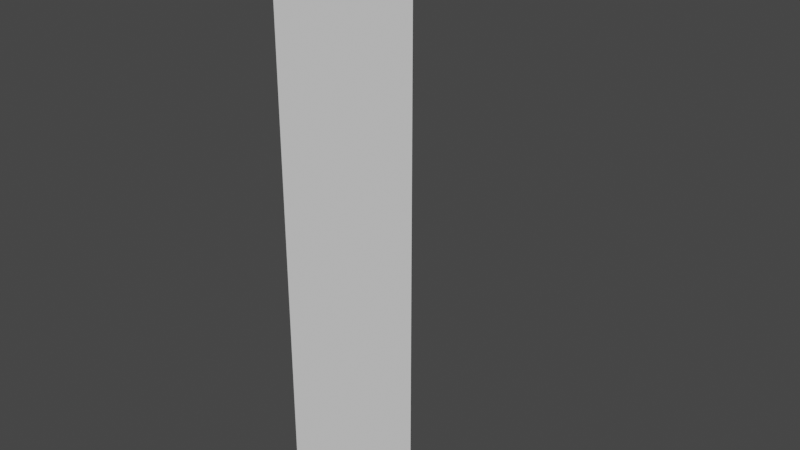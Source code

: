 # Source: 2CornerFill.blend  (saved by Blender 3.4.6; exported with 4.5.12 LTS)
import bpy
from mathutils import Matrix  # noqa: F401  (used for matrix-valued properties, if any)

bpy.ops.wm.read_factory_settings(use_empty=True)
scene = bpy.context.scene
scene.name = 'Scene'

# ---- world
world_world = bpy.data.worlds.new('World'); scene.world = world_world
world_world.use_nodes = True; world_world.node_tree.nodes.clear()
_N = world_world.node_tree.nodes; _L = world_world.node_tree.links
n0 = _N.new('ShaderNodeOutputWorld'); n0.name = 'World Output'; n0.location = (300, 300)
n1 = _N.new('ShaderNodeBackground'); n1.name = 'Background'; n1.location = (10, 300)
n1.inputs[0].default_value = (0.05088, 0.05088, 0.05088, 1.0)
_L.new(n1.outputs[0], n0.inputs[0])
n0.is_active_output = True
world_world.color = (0.05088, 0.05088, 0.05088)
world_world.use_sun_shadow = False
world_world.sun_shadow_jitter_overblur = 0.0

# ---- meshes
me_cube_003 = bpy.data.meshes.new('Cube.003')
me_cube_003.from_pydata([(-0.1806, -0.1806, -1.0), (-0.1806, -0.1806, 1.0), (0.3194, -0.1806, -1.0), (-0.1806, 0.3194, -1.0), (0.3116, -0.1805, -1.0), (0.3037, -0.1803, -1.0), (0.2959, -0.18, -1.0), (0.288, -0.1796, -1.0), (0.2802, -0.179, -1.0), (0.2724, -0.1784, -1.0), (0.2645, -0.1776, -1.0), (0.2567, -0.1766, -1.0), (0.249, -0.1756, -1.0), (0.2412, -0.1744, -1.0), (0.2335, -0.1731, -1.0), (0.2257, -0.1717, -1.0), (0.218, -0.1702, -1.0), (0.2103, -0.1685, -1.0), (0.2027, -0.1668, -1.0), (0.1951, -0.1649, -1.0), (0.1875, -0.1629, -1.0), (0.1799, -0.1607, -1.0), (0.1724, -0.1585, -1.0), (0.1649, -0.1561, -1.0), (0.1575, -0.1536, -1.0), (0.15, -0.151, -1.0), (0.1427, -0.1483, -1.0), (0.1354, -0.1455, -1.0), (0.1281, -0.1425, -1.0), (0.1208, -0.1395, -1.0), (0.1137, -0.1363, -1.0), (0.1065, -0.133, -1.0), (0.09945, -0.1296, -1.0), (0.09242, -0.1261, -1.0), (0.08545, -0.1225, -1.0), (0.07854, -0.1187, -1.0), (0.07169, -0.1149, -1.0), (0.06489, -0.111, -1.0), (0.05817, -0.1069, -1.0), (0.0515, -0.1027, -1.0), (0.0449, -0.09849, -1.0), (0.03837, -0.09412, -1.0), (0.03191, -0.08966, -1.0), (0.02552, -0.08509, -1.0), (0.01921, -0.08043, -1.0), (0.01296, -0.07566, -1.0), (0.006794, -0.0708, -1.0), (0.0007033, -0.06584, -1.0), (-0.005309, -0.06079, -1.0), (-0.01124, -0.05564, -1.0), (-0.01709, -0.0504, -1.0), (-0.02286, -0.04507, -1.0), (-0.02854, -0.03965, -1.0), (-0.03414, -0.03414, -1.0), (-0.03965, -0.02854, -1.0), (-0.04507, -0.02286, -1.0), (-0.0504, -0.01709, -1.0), (-0.05564, -0.01124, -1.0), (-0.06079, -0.005309, -1.0), (-0.06584, 0.0007033, -1.0), (-0.0708, 0.006794, -1.0), (-0.07566, 0.01296, -1.0), (-0.08043, 0.01921, -1.0), (-0.08509, 0.02552, -1.0), (-0.08966, 0.03191, -1.0), (-0.09412, 0.03837, -1.0), (-0.09849, 0.0449, -1.0), (-0.1027, 0.0515, -1.0), (-0.1069, 0.05817, -1.0), (-0.111, 0.06489, -1.0), (-0.1149, 0.07169, -1.0), (-0.1187, 0.07854, -1.0), (-0.1225, 0.08545, -1.0), (-0.1261, 0.09242, -1.0), (-0.1296, 0.09945, -1.0), (-0.133, 0.1065, -1.0), (-0.1363, 0.1137, -1.0), (-0.1395, 0.1208, -1.0), (-0.1425, 0.1281, -1.0), (-0.1455, 0.1354, -1.0), (-0.1483, 0.1427, -1.0), (-0.151, 0.15, -1.0), (-0.1536, 0.1575, -1.0), (-0.1561, 0.1649, -1.0), (-0.1585, 0.1724, -1.0), (-0.1607, 0.1799, -1.0), (-0.1629, 0.1875, -1.0), (-0.1649, 0.1951, -1.0), (-0.1668, 0.2027, -1.0), (-0.1685, 0.2103, -1.0), (-0.1702, 0.218, -1.0), (-0.1717, 0.2257, -1.0), (-0.1731, 0.2335, -1.0), (-0.1744, 0.2412, -1.0), (-0.1756, 0.249, -1.0), (-0.1766, 0.2567, -1.0), (-0.1776, 0.2645, -1.0), (-0.1784, 0.2724, -1.0), (-0.179, 0.2802, -1.0), (-0.1796, 0.288, -1.0), (-0.18, 0.2959, -1.0), (-0.1803, 0.3037, -1.0), (-0.1805, 0.3116, -1.0), (-0.1806, 0.3194, 1.0), (0.3194, -0.1806, 1.0), (-0.1805, 0.3116, 1.0), (-0.1803, 0.3037, 1.0), (-0.18, 0.2959, 1.0), (-0.1796, 0.288, 1.0), (-0.179, 0.2802, 1.0), (-0.1784, 0.2724, 1.0), (-0.1776, 0.2645, 1.0), (-0.1766, 0.2567, 1.0), (-0.1756, 0.249, 1.0), (-0.1744, 0.2412, 1.0), (-0.1731, 0.2335, 1.0), (-0.1717, 0.2257, 1.0), (-0.1702, 0.218, 1.0), (-0.1685, 0.2103, 1.0), (-0.1668, 0.2027, 1.0), (-0.1649, 0.1951, 1.0), (-0.1629, 0.1875, 1.0), (-0.1607, 0.1799, 1.0), (-0.1585, 0.1724, 1.0), (-0.1561, 0.1649, 1.0), (-0.1536, 0.1575, 1.0), (-0.151, 0.15, 1.0), (-0.1483, 0.1427, 1.0), (-0.1455, 0.1354, 1.0), (-0.1425, 0.1281, 1.0), (-0.1395, 0.1208, 1.0), (-0.1363, 0.1137, 1.0), (-0.133, 0.1065, 1.0), (-0.1296, 0.09945, 1.0), (-0.1261, 0.09242, 1.0), (-0.1225, 0.08545, 1.0), (-0.1187, 0.07854, 1.0), (-0.1149, 0.07169, 1.0), (-0.111, 0.06489, 1.0), (-0.1069, 0.05817, 1.0), (-0.1027, 0.0515, 1.0), (-0.09849, 0.0449, 1.0), (-0.09412, 0.03837, 1.0), (-0.08966, 0.03191, 1.0), (-0.08509, 0.02552, 1.0), (-0.08043, 0.01921, 1.0), (-0.07566, 0.01296, 1.0), (-0.0708, 0.006794, 1.0), (-0.06584, 0.0007033, 1.0), (-0.06079, -0.005309, 1.0), (-0.05564, -0.01124, 1.0), (-0.0504, -0.01709, 1.0), (-0.04507, -0.02286, 1.0), (-0.03965, -0.02854, 1.0), (-0.03414, -0.03414, 1.0), (-0.02854, -0.03965, 1.0), (-0.02286, -0.04507, 1.0), (-0.01709, -0.0504, 1.0), (-0.01124, -0.05564, 1.0), (-0.005309, -0.06079, 1.0), (0.0007033, -0.06584, 1.0), (0.006794, -0.0708, 1.0), (0.01296, -0.07566, 1.0), (0.01921, -0.08043, 1.0), (0.02552, -0.08509, 1.0), (0.03191, -0.08966, 1.0), (0.03837, -0.09412, 1.0), (0.0449, -0.09849, 1.0), (0.0515, -0.1027, 1.0), (0.05817, -0.1069, 1.0), (0.06489, -0.111, 1.0), (0.07169, -0.1149, 1.0), (0.07854, -0.1187, 1.0), (0.08545, -0.1225, 1.0), (0.09242, -0.1261, 1.0), (0.09945, -0.1296, 1.0), (0.1065, -0.133, 1.0), (0.1137, -0.1363, 1.0), (0.1208, -0.1395, 1.0), (0.1281, -0.1425, 1.0), (0.1354, -0.1455, 1.0), (0.1427, -0.1483, 1.0), (0.15, -0.151, 1.0), (0.1575, -0.1536, 1.0), (0.1649, -0.1561, 1.0), (0.1724, -0.1585, 1.0), (0.1799, -0.1607, 1.0), (0.1875, -0.1629, 1.0), (0.1951, -0.1649, 1.0), (0.2027, -0.1668, 1.0), (0.2103, -0.1685, 1.0), (0.218, -0.1702, 1.0), (0.2257, -0.1717, 1.0), (0.2335, -0.1731, 1.0), (0.2412, -0.1744, 1.0), (0.249, -0.1756, 1.0), (0.2567, -0.1766, 1.0), (0.2645, -0.1776, 1.0), (0.2724, -0.1784, 1.0), (0.2802, -0.179, 1.0), (0.288, -0.1796, 1.0), (0.2959, -0.18, 1.0), (0.3037, -0.1803, 1.0), (0.3116, -0.1805, 1.0)], [], [(3, 0, 1, 103), (104, 1, 0, 2), (2, 0, 3, 102, 101, 100, 99, 98, 97, 96, 95, 94, 93, 92, 91, 90, 89, 88, 87, 86, 85, 84, 83, 82, 81, 80, 79, 78, 77, 76, 75, 74, 73, 72, 71, 70, 69, 68, 67, 66, 65, 64, 63, 62, 61, 60, 59, 58, 57, 56, 55, 54, 53, 52, 51, 50, 49, 48, 47, 46, 45, 44, 43, 42, 41, 40, 39, 38, 37, 36, 35, 34, 33, 32, 31, 30, 29, 28, 27, 26, 25, 24, 23, 22, 21, 20, 19, 18, 17, 16, 15, 14, 13, 12, 11, 10, 9, 8, 7, 6, 5, 4), (103, 1, 104, 203, 202, 201, 200, 199, 198, 197, 196, 195, 194, 193, 192, 191, 190, 189, 188, 187, 186, 185, 184, 183, 182, 181, 180, 179, 178, 177, 176, 175, 174, 173, 172, 171, 170, 169, 168, 167, 166, 165, 164, 163, 162, 161, 160, 159, 158, 157, 156, 155, 154, 153, 152, 151, 150, 149, 148, 147, 146, 145, 144, 143, 142, 141, 140, 139, 138, 137, 136, 135, 134, 133, 132, 131, 130, 129, 128, 127, 126, 125, 124, 123, 122, 121, 120, 119, 118, 117, 116, 115, 114, 113, 112, 111, 110, 109, 108, 107, 106, 105), (203, 104, 2, 4), (202, 203, 4, 5), (201, 202, 5, 6), (200, 201, 6, 7), (199, 200, 7, 8), (198, 199, 8, 9), (197, 198, 9, 10), (196, 197, 10, 11), (195, 196, 11, 12), (194, 195, 12, 13), (193, 194, 13, 14), (192, 193, 14, 15), (191, 192, 15, 16), (190, 191, 16, 17), (189, 190, 17, 18), (188, 189, 18, 19), (187, 188, 19, 20), (186, 187, 20, 21), (185, 186, 21, 22), (184, 185, 22, 23), (183, 184, 23, 24), (182, 183, 24, 25), (181, 182, 25, 26), (180, 181, 26, 27), (179, 180, 27, 28), (178, 179, 28, 29), (177, 178, 29, 30), (176, 177, 30, 31), (175, 176, 31, 32), (174, 175, 32, 33), (173, 174, 33, 34), (172, 173, 34, 35), (171, 172, 35, 36), (170, 171, 36, 37), (169, 170, 37, 38), (168, 169, 38, 39), (167, 168, 39, 40), (166, 167, 40, 41), (165, 166, 41, 42), (164, 165, 42, 43), (163, 164, 43, 44), (162, 163, 44, 45), (161, 162, 45, 46), (160, 161, 46, 47), (159, 160, 47, 48), (158, 159, 48, 49), (157, 158, 49, 50), (156, 157, 50, 51), (155, 156, 51, 52), (154, 155, 52, 53), (154, 53, 54, 153), (153, 54, 55, 152), (152, 55, 56, 151), (151, 56, 57, 150), (150, 57, 58, 149), (149, 58, 59, 148), (148, 59, 60, 147), (147, 60, 61, 146), (146, 61, 62, 145), (145, 62, 63, 144), (144, 63, 64, 143), (143, 64, 65, 142), (142, 65, 66, 141), (141, 66, 67, 140), (140, 67, 68, 139), (139, 68, 69, 138), (138, 69, 70, 137), (137, 70, 71, 136), (136, 71, 72, 135), (135, 72, 73, 134), (134, 73, 74, 133), (133, 74, 75, 132), (132, 75, 76, 131), (131, 76, 77, 130), (130, 77, 78, 129), (129, 78, 79, 128), (128, 79, 80, 127), (127, 80, 81, 126), (126, 81, 82, 125), (125, 82, 83, 124), (124, 83, 84, 123), (123, 84, 85, 122), (122, 85, 86, 121), (121, 86, 87, 120), (120, 87, 88, 119), (119, 88, 89, 118), (118, 89, 90, 117), (117, 90, 91, 116), (116, 91, 92, 115), (115, 92, 93, 114), (114, 93, 94, 113), (113, 94, 95, 112), (112, 95, 96, 111), (111, 96, 97, 110), (110, 97, 98, 109), (109, 98, 99, 108), (108, 99, 100, 107), (107, 100, 101, 106), (106, 101, 102, 105), (105, 102, 3, 103), (78, 127, 79), (183, 22, 184), (85, 120, 86), (169, 168, 37), (33, 32, 173), (109, 96, 110), (123, 122, 83), (111, 94, 112), (151, 150, 55), (71, 70, 135), (54, 53, 152), (88, 87, 118), (163, 42, 164), (152, 53, 153), (59, 58, 147), (45, 160, 46), (116, 115, 90), (42, 41, 164), (24, 181, 25), (165, 40, 166), (56, 149, 57), (62, 61, 144), (180, 179, 26), (37, 168, 38), (175, 30, 176), (196, 9, 197), (27, 26, 179), (130, 129, 76), (27, 178, 28), (60, 145, 61), (87, 86, 119), (106, 99, 107), (69, 136, 70), (160, 159, 46), (116, 89, 117), (15, 14, 191), (9, 8, 197), (105, 100, 106), (143, 62, 144), (22, 183, 23), (201, 200, 5), (66, 139, 67), (40, 39, 166), (25, 180, 26), (21, 20, 185), (137, 68, 138), (120, 85, 121), (49, 48, 157), (127, 126, 79), (68, 67, 138), (125, 80, 126), (128, 127, 78), (105, 103, 101), (161, 160, 45), (16, 189, 17), (118, 87, 119), (193, 12, 194), (187, 18, 188), (13, 192, 14), (94, 111, 95), (189, 188, 17), (19, 186, 20), (30, 175, 31), (96, 109, 97), (171, 170, 35), (97, 108, 98), (140, 65, 141), (120, 119, 86), (60, 59, 146), (4, 2, 202), (136, 69, 137), (100, 105, 101), (47, 158, 48), (103, 102, 101), (36, 169, 37), (103, 3, 102), (184, 21, 185), (121, 84, 122), (113, 112, 93), (84, 83, 122), (195, 10, 196), (13, 12, 193), (189, 16, 190), (35, 170, 36), (136, 135, 70), (28, 177, 29), (74, 131, 75), (128, 77, 129), (81, 80, 125), (158, 47, 159), (54, 151, 55), (4, 201, 5), (177, 176, 29), (190, 15, 191), (148, 147, 58), (143, 142, 63), (178, 27, 179), (75, 130, 76), (69, 68, 137), (117, 88, 118), (113, 92, 114), (62, 143, 63), (168, 167, 38), (96, 95, 110), (44, 161, 45), (47, 46, 159), (145, 60, 146), (81, 124, 82), (12, 11, 194), (73, 72, 133), (192, 13, 193), (43, 42, 163), (90, 115, 91), (171, 34, 172), (77, 128, 78), (6, 199, 7), (181, 180, 25), (162, 161, 44), (18, 187, 19), (195, 194, 11), (149, 148, 57), (156, 155, 50), (166, 39, 167), (199, 198, 7), (175, 174, 31), (34, 33, 172), (199, 6, 200), (92, 113, 93), (92, 91, 114), (65, 64, 141), (134, 71, 135), (71, 134, 72), (80, 79, 126), (55, 150, 56), (165, 164, 41), (182, 181, 24), (154, 51, 155), (100, 99, 106), (115, 114, 91), (39, 38, 167), (49, 156, 50), (77, 76, 129), (146, 59, 147), (162, 43, 163), (132, 73, 133), (124, 81, 125), (22, 21, 184), (139, 66, 140), (89, 88, 117), (64, 63, 142), (134, 133, 72), (89, 116, 90), (154, 153, 52), (43, 162, 44), (172, 33, 173), (150, 149, 56), (10, 195, 11), (174, 173, 32), (183, 182, 23), (151, 54, 152), (40, 165, 41), (139, 138, 67), (170, 169, 36), (108, 107, 98), (53, 52, 153), (57, 148, 58), (186, 185, 20), (94, 93, 112), (99, 98, 107), (7, 198, 8), (18, 17, 188), (34, 171, 35), (82, 123, 83), (51, 154, 52), (178, 177, 28), (132, 131, 74), (51, 50, 155), (131, 130, 75), (141, 64, 142), (187, 186, 19), (145, 144, 61), (156, 49, 157), (192, 191, 14), (109, 108, 97), (31, 174, 32), (73, 132, 74), (6, 5, 200), (111, 110, 95), (23, 182, 24), (66, 65, 140), (85, 84, 121), (30, 29, 176), (10, 9, 196), (16, 15, 190), (124, 123, 82), (158, 157, 48), (201, 4, 202), (202, 2, 203), (203, 2, 104), (198, 197, 8)])
me_cube_003.polygons.foreach_set('material_index', [0, 0, 0, 0, 568, 568, 568, 568, 568, 568, 568, 568, 568, 568, 568, 568, 568, 568, 568, 568, 568, 568, 568, 568, 568, 568, 568, 568, 568, 568, 568, 568, 568, 568, 568, 568, 568, 568, 568, 568, 568, 568, 568, 568, 568, 568, 568, 568, 568, 568, 568, 568, 568, 568, 568, 568, 568, 568, 568, 568, 568, 568, 568, 568, 568, 568, 568, 568, 568, 568, 568, 568, 568, 568, 568, 568, 568, 568, 568, 568, 568, 568, 568, 568, 568, 568, 568, 568, 568, 568, 568, 568, 568, 568, 568, 568, 568, 568, 568, 568, 568, 568, 568, 568, 0, 0, 0, 0, 0, 0, 0, 0, 0, 0, 0, 0, 0, 0, 0, 0, 0, 0, 0, 0, 0, 0, 0, 0, 0, 0, 0, 0, 0, 0, 0, 0, 0, 0, 0, 0, 0, 0, 0, 0, 0, 0, 0, 0, 0, 0, 0, 0, 0, 0, 0, 0, 0, 0, 0, 0, 0, 0, 0, 0, 0, 0, 0, 0, 0, 0, 0, 0, 0, 0, 0, 0, 0, 0, 0, 0, 0, 0, 0, 0, 0, 0, 0, 0, 0, 0, 0, 0, 0, 0, 0, 0, 0, 0, 0, 0, 0, 0, 0, 0, 0, 0, 0, 0, 0, 0, 0, 0, 0, 0, 0, 0, 0, 0, 0, 0, 0, 0, 0, 0, 0, 0, 0, 0, 0, 0, 0, 0, 0, 0, 0, 0, 0, 0, 0, 0, 0, 0, 0, 0, 0, 0, 0, 0, 0, 0, 0, 0, 0, 0, 0, 0, 0, 0, 0, 0, 0, 0, 0, 0, 0, 0, 0, 0, 0, 0, 0, 0, 0, 0, 0, 0, 0, 0, 0, 0, 0, 0, 0, 0, 0, 0, 0, 0, 0, 0, 0, 0, 0, 0, 0, 0, 0, 0, 0, 0, 0, 0, 0, 0])
_uv = me_cube_003.uv_layers.new(name='UVMap')
_uv.uv.foreach_set('vector', [0.375, 0.0625, 0.375, 0.0, 0.625, 0.0, 0.625, 0.0625, 0.625, 0.9375, 0.625, 1.0, 0.375, 1.0, 0.375, 0.9375, 0.1875, 0.75, 0.125, 0.75, 0.125, 0.6875, 0.125, 0.6885, 0.125, 0.6895, 0.1251, 0.6904, 0.1251, 0.6914, 0.1252, 0.6924, 0.1253, 0.6934, 0.1254, 0.6944, 0.1255, 0.6953, 0.1256, 0.6963, 0.1258, 0.6973, 0.1259, 0.6982, 0.1261, 0.6992, 0.1263, 0.7002, 0.1265, 0.7011, 0.1267, 0.7021, 0.127, 0.703, 0.1272, 0.704, 0.1275, 0.7049, 0.1278, 0.7059, 0.1281, 0.7068, 0.1284, 0.7077, 0.1287, 0.7087, 0.129, 0.7096, 0.1294, 0.7105, 0.1298, 0.7114, 0.1301, 0.7123, 0.1305, 0.7132, 0.1309, 0.7141, 0.1314, 0.715, 0.1318, 0.7159, 0.1323, 0.7167, 0.1327, 0.7176, 0.1332, 0.7185, 0.1337, 0.7193, 0.1342, 0.7202, 0.1347, 0.721, 0.1353, 0.7218, 0.1358, 0.7226, 0.1364, 0.7234, 0.1369, 0.7242, 0.1375, 0.725, 0.1381, 0.7258, 0.1387, 0.7266, 0.1393, 0.7273, 0.14, 0.7281, 0.1406, 0.7288, 0.1413, 0.7296, 0.1419, 0.7303, 0.1426, 0.731, 0.1433, 0.7317, 0.144, 0.7324, 0.1447, 0.7331, 0.1454, 0.7337, 0.1462, 0.7344, 0.1469, 0.735, 0.1477, 0.7357, 0.1484, 0.7363, 0.1492, 0.7369, 0.15, 0.7375, 0.1508, 0.7381, 0.1516, 0.7386, 0.1524, 0.7392, 0.1532, 0.7397, 0.154, 0.7403, 0.1548, 0.7408, 0.1557, 0.7413, 0.1565, 0.7418, 0.1574, 0.7423, 0.1583, 0.7427, 0.1591, 0.7432, 0.16, 0.7436, 0.1609, 0.7441, 0.1618, 0.7445, 0.1627, 0.7449, 0.1636, 0.7452, 0.1645, 0.7456, 0.1654, 0.746, 0.1663, 0.7463, 0.1673, 0.7466, 0.1682, 0.7469, 0.1691, 0.7472, 0.1701, 0.7475, 0.171, 0.7478, 0.172, 0.748, 0.1729, 0.7483, 0.1739, 0.7485, 0.1748, 0.7487, 0.1758, 0.7489, 0.1768, 0.7491, 0.1777, 0.7492, 0.1787, 0.7494, 0.1797, 0.7495, 0.1806, 0.7496, 0.1816, 0.7497, 0.1826, 0.7498, 0.1836, 0.7499, 0.1846, 0.7499, 0.1855, 0.75, 0.1865, 0.75, 0.875, 0.6875, 0.875, 0.75, 0.8125, 0.75, 0.8135, 0.75, 0.8145, 0.75, 0.8154, 0.7499, 0.8164, 0.7499, 0.8174, 0.7498, 0.8184, 0.7497, 0.8194, 0.7496, 0.8203, 0.7495, 0.8213, 0.7494, 0.8223, 0.7492, 0.8232, 0.7491, 0.8242, 0.7489, 0.8252, 0.7487, 0.8261, 0.7485, 0.8271, 0.7483, 0.828, 0.748, 0.829, 0.7478, 0.8299, 0.7475, 0.8309, 0.7472, 0.8318, 0.7469, 0.8327, 0.7466, 0.8337, 0.7463, 0.8346, 0.746, 0.8355, 0.7456, 0.8364, 0.7452, 0.8373, 0.7449, 0.8382, 0.7445, 0.8391, 0.7441, 0.84, 0.7436, 0.8409, 0.7432, 0.8417, 0.7427, 0.8426, 0.7423, 0.8435, 0.7418, 0.8443, 0.7413, 0.8452, 0.7408, 0.846, 0.7403, 0.8468, 0.7397, 0.8476, 0.7392, 0.8484, 0.7386, 0.8492, 0.7381, 0.85, 0.7375, 0.8508, 0.7369, 0.8516, 0.7363, 0.8523, 0.7357, 0.8531, 0.735, 0.8538, 0.7344, 0.8546, 0.7337, 0.8553, 0.7331, 0.856, 0.7324, 0.8567, 0.7317, 0.8574, 0.731, 0.8581, 0.7303, 0.8587, 0.7296, 0.8594, 0.7288, 0.86, 0.7281, 0.8607, 0.7273, 0.8613, 0.7266, 0.8619, 0.7258, 0.8625, 0.725, 0.8631, 0.7242, 0.8636, 0.7234, 0.8642, 0.7226, 0.8647, 0.7218, 0.8653, 0.721, 0.8658, 0.7202, 0.8663, 0.7193, 0.8668, 0.7185, 0.8673, 0.7176, 0.8677, 0.7167, 0.8682, 0.7159, 0.8686, 0.715, 0.8691, 0.7141, 0.8695, 0.7132, 0.8699, 0.7123, 0.8702, 0.7114, 0.8706, 0.7105, 0.871, 0.7096, 0.8713, 0.7087, 0.8716, 0.7077, 0.8719, 0.7068, 0.8722, 0.7059, 0.8725, 0.7049, 0.8728, 0.704, 0.873, 0.703, 0.8733, 0.7021, 0.8735, 0.7011, 0.8737, 0.7002, 0.8739, 0.6992, 0.8741, 0.6982, 0.8742, 0.6973, 0.8744, 0.6963, 0.8745, 0.6953, 0.8746, 0.6944, 0.8747, 0.6934, 0.8748, 0.6924, 0.8749, 0.6914, 0.8749, 0.6904, 0.875, 0.6895, 0.875, 0.6885, 0.625, 0.9385, 0.625, 0.9375, 0.375, 0.9375, 0.375, 0.9385, 0.625, 0.9395, 0.625, 0.9385, 0.375, 0.9385, 0.375, 0.9395, 0.625, 0.9404, 0.625, 0.9395, 0.375, 0.9395, 0.375, 0.9404, 0.625, 0.9414, 0.625, 0.9404, 0.375, 0.9404, 0.375, 0.9414, 0.625, 0.9424, 0.625, 0.9414, 0.375, 0.9414, 0.375, 0.9424, 0.625, 0.9434, 0.625, 0.9424, 0.375, 0.9424, 0.375, 0.9434, 0.625, 0.9444, 0.625, 0.9434, 0.375, 0.9434, 0.375, 0.9444, 0.625, 0.9453, 0.625, 0.9444, 0.375, 0.9444, 0.375, 0.9453, 0.625, 0.9463, 0.625, 0.9453, 0.375, 0.9453, 0.375, 0.9463, 0.625, 0.9473, 0.625, 0.9463, 0.375, 0.9463, 0.375, 0.9473, 0.625, 0.9482, 0.625, 0.9473, 0.375, 0.9473, 0.375, 0.9482, 0.625, 0.9492, 0.625, 0.9482, 0.375, 0.9482, 0.375, 0.9492, 0.625, 0.9502, 0.625, 0.9492, 0.375, 0.9492, 0.375, 0.9502, 0.625, 0.9511, 0.625, 0.9502, 0.375, 0.9502, 0.375, 0.9511, 0.625, 0.9521, 0.625, 0.9511, 0.375, 0.9511, 0.375, 0.9521, 0.625, 0.953, 0.625, 0.9521, 0.375, 0.9521, 0.375, 0.953, 0.625, 0.954, 0.625, 0.953, 0.375, 0.953, 0.375, 0.954, 0.625, 0.9549, 0.625, 0.954, 0.375, 0.954, 0.375, 0.9549, 0.625, 0.9559, 0.625, 0.9549, 0.375, 0.9549, 0.375, 0.9559, 0.625, 0.9568, 0.625, 0.9559, 0.375, 0.9559, 0.375, 0.9568, 0.625, 0.9577, 0.625, 0.9568, 0.375, 0.9568, 0.375, 0.9577, 0.625, 0.9587, 0.625, 0.9577, 0.375, 0.9577, 0.375, 0.9587, 0.625, 0.9596, 0.625, 0.9587, 0.375, 0.9587, 0.375, 0.9596, 0.625, 0.9605, 0.625, 0.9596, 0.375, 0.9596, 0.375, 0.9605, 0.625, 0.9614, 0.625, 0.9605, 0.375, 0.9605, 0.375, 0.9614, 0.625, 0.9623, 0.625, 0.9614, 0.375, 0.9614, 0.375, 0.9623, 0.625, 0.9632, 0.625, 0.9623, 0.375, 0.9623, 0.375, 0.9632, 0.625, 0.9641, 0.625, 0.9632, 0.375, 0.9632, 0.375, 0.9641, 0.625, 0.965, 0.625, 0.9641, 0.375, 0.9641, 0.375, 0.965, 0.625, 0.9659, 0.625, 0.965, 0.375, 0.965, 0.375, 0.9659, 0.625, 0.9667, 0.625, 0.9659, 0.375, 0.9659, 0.375, 0.9667, 0.625, 0.9676, 0.625, 0.9667, 0.375, 0.9667, 0.375, 0.9676, 0.625, 0.9685, 0.625, 0.9676, 0.375, 0.9676, 0.375, 0.9685, 0.625, 0.9693, 0.625, 0.9685, 0.375, 0.9685, 0.375, 0.9693, 0.625, 0.9702, 0.625, 0.9693, 0.375, 0.9693, 0.375, 0.9702, 0.625, 0.971, 0.625, 0.9702, 0.375, 0.9702, 0.375, 0.971, 0.625, 0.9718, 0.625, 0.971, 0.375, 0.971, 0.375, 0.9718, 0.625, 0.9726, 0.625, 0.9718, 0.375, 0.9718, 0.375, 0.9726, 0.625, 0.9734, 0.625, 0.9726, 0.375, 0.9726, 0.375, 0.9734, 0.625, 0.9742, 0.625, 0.9734, 0.375, 0.9734, 0.375, 0.9742, 0.625, 0.975, 0.625, 0.9742, 0.375, 0.9742, 0.375, 0.975, 0.625, 0.9758, 0.625, 0.975, 0.375, 0.975, 0.375, 0.9758, 0.625, 0.9766, 0.625, 0.9758, 0.375, 0.9758, 0.375, 0.9766, 0.625, 0.9773, 0.625, 0.9766, 0.375, 0.9766, 0.375, 0.9773, 0.625, 0.9781, 0.625, 0.9773, 0.375, 0.9773, 0.375, 0.9781, 0.625, 0.9788, 0.625, 0.9781, 0.375, 0.9781, 0.375, 0.9788, 0.625, 0.9796, 0.625, 0.9788, 0.375, 0.9788, 0.375, 0.9796, 0.625, 0.9803, 0.625, 0.9796, 0.375, 0.9796, 0.375, 0.9803, 0.625, 0.981, 0.625, 0.9803, 0.375, 0.9803, 0.375, 0.981, 0.625, 1.0, 0.625, 0.981, 0.375, 0.981, 0.375, 1.0, 0.625, 0.0, 0.375, 0.0, 0.375, 0.01901, 0.625, 0.01901, 0.625, 0.01901, 0.375, 0.01901, 0.375, 0.01972, 0.625, 0.01972, 0.625, 0.01972, 0.375, 0.01972, 0.375, 0.02044, 0.625, 0.02044, 0.625, 0.02044, 0.375, 0.02044, 0.375, 0.02117, 0.625, 0.02117, 0.625, 0.02117, 0.375, 0.02117, 0.375, 0.02191, 0.625, 0.02191, 0.625, 0.02191, 0.375, 0.02191, 0.375, 0.02266, 0.625, 0.02266, 0.625, 0.02266, 0.375, 0.02266, 0.375, 0.02342, 0.625, 0.02342, 0.625, 0.02342, 0.375, 0.02342, 0.375, 0.02419, 0.625, 0.02419, 0.625, 0.02419, 0.375, 0.02419, 0.375, 0.02497, 0.625, 0.02497, 0.625, 0.02497, 0.375, 0.02497, 0.375, 0.02576, 0.625, 0.02576, 0.625, 0.02576, 0.375, 0.02576, 0.375, 0.02656, 0.625, 0.02656, 0.625, 0.02656, 0.375, 0.02656, 0.375, 0.02737, 0.625, 0.02737, 0.625, 0.02737, 0.375, 0.02737, 0.375, 0.02819, 0.625, 0.02819, 0.625, 0.02819, 0.375, 0.02819, 0.375, 0.02901, 0.625, 0.02901, 0.625, 0.02901, 0.375, 0.02901, 0.375, 0.02984, 0.625, 0.02984, 0.625, 0.02984, 0.375, 0.02984, 0.375, 0.03068, 0.625, 0.03068, 0.625, 0.03068, 0.375, 0.03068, 0.375, 0.03153, 0.625, 0.03153, 0.625, 0.03153, 0.375, 0.03153, 0.375, 0.03239, 0.625, 0.03239, 0.625, 0.03239, 0.375, 0.03239, 0.375, 0.03325, 0.625, 0.03325, 0.625, 0.03325, 0.375, 0.03325, 0.375, 0.03413, 0.625, 0.03413, 0.625, 0.03413, 0.375, 0.03413, 0.375, 0.035, 0.625, 0.035, 0.625, 0.035, 0.375, 0.035, 0.375, 0.03589, 0.625, 0.03589, 0.625, 0.03589, 0.375, 0.03589, 0.375, 0.03678, 0.625, 0.03678, 0.625, 0.03678, 0.375, 0.03678, 0.375, 0.03768, 0.625, 0.03768, 0.625, 0.03768, 0.375, 0.03768, 0.375, 0.03858, 0.625, 0.03858, 0.625, 0.03858, 0.375, 0.03858, 0.375, 0.03949, 0.625, 0.03949, 0.625, 0.03949, 0.375, 0.03949, 0.375, 0.04041, 0.625, 0.04041, 0.625, 0.04041, 0.375, 0.04041, 0.375, 0.04133, 0.625, 0.04133, 0.625, 0.04133, 0.375, 0.04133, 0.375, 0.04226, 0.625, 0.04226, 0.625, 0.04226, 0.375, 0.04226, 0.375, 0.04319, 0.625, 0.04319, 0.625, 0.04319, 0.375, 0.04319, 0.375, 0.04412, 0.625, 0.04412, 0.625, 0.04412, 0.375, 0.04412, 0.375, 0.04506, 0.625, 0.04506, 0.625, 0.04506, 0.375, 0.04506, 0.375, 0.04601, 0.625, 0.04601, 0.625, 0.04601, 0.375, 0.04601, 0.375, 0.04696, 0.625, 0.04696, 0.625, 0.04696, 0.375, 0.04696, 0.375, 0.04791, 0.625, 0.04791, 0.625, 0.04791, 0.375, 0.04791, 0.375, 0.04887, 0.625, 0.04887, 0.625, 0.04887, 0.375, 0.04887, 0.375, 0.04983, 0.625, 0.04983, 0.625, 0.04983, 0.375, 0.04983, 0.375, 0.05079, 0.625, 0.05079, 0.625, 0.05079, 0.375, 0.05079, 0.375, 0.05175, 0.625, 0.05175, 0.625, 0.05175, 0.375, 0.05175, 0.375, 0.05272, 0.625, 0.05272, 0.625, 0.05272, 0.375, 0.05272, 0.375, 0.05369, 0.625, 0.05369, 0.625, 0.05369, 0.375, 0.05369, 0.375, 0.05467, 0.625, 0.05467, 0.625, 0.05467, 0.375, 0.05467, 0.375, 0.05564, 0.625, 0.05564, 0.625, 0.05564, 0.375, 0.05564, 0.375, 0.05662, 0.625, 0.05662, 0.625, 0.05662, 0.375, 0.05662, 0.375, 0.0576, 0.625, 0.0576, 0.625, 0.0576, 0.375, 0.0576, 0.375, 0.05858, 0.625, 0.05858, 0.625, 0.05858, 0.375, 0.05858, 0.375, 0.05956, 0.625, 0.05956, 0.625, 0.05956, 0.375, 0.05956, 0.375, 0.06054, 0.625, 0.06054, 0.625, 0.06054, 0.375, 0.06054, 0.375, 0.06152, 0.625, 0.06152, 0.625, 0.06152, 0.375, 0.06152, 0.375, 0.0625, 0.625, 0.0625, 0.0, 0.0, 0.0, 0.0, 0.0, 0.0, 0.0, 0.0, 0.0, 0.0, 0.0, 0.0, 0.0, 0.0, 0.0, 0.0, 0.0, 0.0, 0.0, 0.0, 0.0, 0.0, 0.0, 0.0, 0.0, 0.0, 0.0, 0.0, 0.0, 0.0, 0.0, 0.0, 0.0, 0.0, 0.0, 0.0, 0.0, 0.0, 0.0, 0.0, 0.0, 0.0, 0.0, 0.0, 0.0, 0.0, 0.0, 0.0, 0.0, 0.0, 0.0, 0.0, 0.0, 0.0, 0.0, 0.0, 0.0, 0.0, 0.0, 0.0, 0.0, 0.0, 0.0, 0.0, 0.0, 0.0, 0.0, 0.0, 0.0, 0.0, 0.0, 0.0, 0.0, 0.0, 0.0, 0.0, 0.0, 0.0, 0.0, 0.0, 0.0, 0.0, 0.0, 0.0, 0.0, 0.0, 0.0, 0.0, 0.0, 0.0, 0.0, 0.0, 0.0, 0.0, 0.0, 0.0, 0.0, 0.0, 0.0, 0.0, 0.0, 0.0, 0.0, 0.0, 0.0, 0.0, 0.0, 0.0, 0.0, 0.0, 0.0, 0.0, 0.0, 0.0, 0.0, 0.0, 0.0, 0.0, 0.0, 0.0, 0.0, 0.0, 0.0, 0.0, 0.0, 0.0, 0.0, 0.0, 0.0, 0.0, 0.0, 0.0, 0.0, 0.0, 0.0, 0.0, 0.0, 0.0, 0.0, 0.0, 0.0, 0.0, 0.0, 0.0, 0.0, 0.0, 0.0, 0.0, 0.0, 0.0, 0.0, 0.0, 0.0, 0.0, 0.0, 0.0, 0.0, 0.0, 0.0, 0.0, 0.0, 0.0, 0.0, 0.0, 0.0, 0.0, 0.0, 0.0, 0.0, 0.0, 0.0, 0.0, 0.0, 0.0, 0.0, 0.0, 0.0, 0.0, 0.0, 0.0, 0.0, 0.0, 0.0, 0.0, 0.0, 0.0, 0.0, 0.0, 0.0, 0.0, 0.0, 0.0, 0.0, 0.0, 0.0, 0.0, 0.0, 0.0, 0.0, 0.0, 0.0, 0.0, 0.0, 0.0, 0.0, 0.0, 0.0, 0.0, 0.0, 0.0, 0.0, 0.0, 0.0, 0.0, 0.0, 0.0, 0.0, 0.0, 0.0, 0.0, 0.0, 0.0, 0.0, 0.0, 0.0, 0.0, 0.0, 0.0, 0.0, 0.0, 0.0, 0.0, 0.0, 0.0, 0.0, 0.0, 0.0, 0.0, 0.0, 0.0, 0.0, 0.0, 0.0, 0.0, 0.0, 0.0, 0.0, 0.0, 0.0, 0.0, 0.0, 0.0, 0.0, 0.0, 0.0, 0.0, 0.0, 0.0, 0.0, 0.0, 0.0, 0.0, 0.0, 0.0, 0.0, 0.0, 0.0, 0.0, 0.0, 0.0, 0.0, 0.0, 0.0, 0.0, 0.0, 0.0, 0.0, 0.0, 0.0, 0.0, 0.0, 0.0, 0.0, 0.0, 0.0, 0.0, 0.0, 0.0, 0.0, 0.0, 0.0, 0.0, 0.0, 0.0, 0.0, 0.0, 0.0, 0.0, 0.0, 0.0, 0.0, 0.0, 0.0, 0.0, 0.0, 0.0, 0.0, 0.0, 0.0, 0.0, 0.0, 0.0, 0.0, 0.0, 0.0, 0.0, 0.0, 0.0, 0.0, 0.0, 0.0, 0.0, 0.0, 0.0, 0.0, 0.0, 0.0, 0.0, 0.0, 0.0, 0.0, 0.0, 0.0, 0.0, 0.0, 0.0, 0.0, 0.0, 0.0, 0.0, 0.0, 0.0, 0.0, 0.0, 0.0, 0.0, 0.0, 0.0, 0.0, 0.0, 0.0, 0.0, 0.0, 0.0, 0.0, 0.0, 0.0, 0.0, 0.0, 0.0, 0.0, 0.0, 0.0, 0.0, 0.0, 0.0, 0.0, 0.0, 0.0, 0.0, 0.0, 0.0, 0.0, 0.0, 0.0, 0.0, 0.0, 0.0, 0.0, 0.0, 0.0, 0.0, 0.0, 0.0, 0.0, 0.0, 0.0, 0.0, 0.0, 0.0, 0.0, 0.0, 0.0, 0.0, 0.0, 0.0, 0.0, 0.0, 0.0, 0.0, 0.0, 0.0, 0.0, 0.0, 0.0, 0.0, 0.0, 0.0, 0.0, 0.0, 0.0, 0.0, 0.0, 0.0, 0.0, 0.0, 0.0, 0.0, 0.0, 0.0, 0.0, 0.0, 0.0, 0.0, 0.0, 0.0, 0.0, 0.0, 0.0, 0.0, 0.0, 0.0, 0.0, 0.0, 0.0, 0.0, 0.0, 0.0, 0.0, 0.0, 0.0, 0.0, 0.0, 0.0, 0.0, 0.0, 0.0, 0.0, 0.0, 0.0, 0.0, 0.0, 0.0, 0.0, 0.0, 0.0, 0.0, 0.0, 0.0, 0.0, 0.0, 0.0, 0.0, 0.0, 0.0, 0.0, 0.0, 0.0, 0.0, 0.0, 0.0, 0.0, 0.0, 0.0, 0.0, 0.0, 0.0, 0.0, 0.0, 0.0, 0.0, 0.0, 0.0, 0.0, 0.0, 0.0, 0.0, 0.0, 0.0, 0.0, 0.0, 0.0, 0.0, 0.0, 0.0, 0.0, 0.0, 0.0, 0.0, 0.0, 0.0, 0.0, 0.0, 0.0, 0.0, 0.0, 0.0, 0.0, 0.0, 0.0, 0.0, 0.0, 0.0, 0.0, 0.0, 0.0, 0.0, 0.0, 0.0, 0.0, 0.0, 0.0, 0.0, 0.0, 0.0, 0.0, 0.0, 0.0, 0.0, 0.0, 0.0, 0.0, 0.0, 0.0, 0.0, 0.0, 0.0, 0.0, 0.0, 0.0, 0.0, 0.0, 0.0, 0.0, 0.0, 0.0, 0.0, 0.0, 0.0, 0.0, 0.0, 0.0, 0.0, 0.0, 0.0, 0.0, 0.0, 0.0, 0.0, 0.0, 0.0, 0.0, 0.0, 0.0, 0.0, 0.0, 0.0, 0.0, 0.0, 0.0, 0.0, 0.0, 0.0, 0.0, 0.0, 0.0, 0.0, 0.0, 0.0, 0.0, 0.0, 0.0, 0.0, 0.0, 0.0, 0.0, 0.0, 0.0, 0.0, 0.0, 0.0, 0.0, 0.0, 0.0, 0.0, 0.0, 0.0, 0.0, 0.0, 0.0, 0.0, 0.0, 0.0, 0.0, 0.0, 0.0, 0.0, 0.0, 0.0, 0.0, 0.0, 0.0, 0.0, 0.0, 0.0, 0.0, 0.0, 0.0, 0.0, 0.0, 0.0, 0.0, 0.0, 0.0, 0.0, 0.0, 0.0, 0.0, 0.0, 0.0, 0.0, 0.0, 0.0, 0.0, 0.0, 0.0, 0.0, 0.0, 0.0, 0.0, 0.0, 0.0, 0.0, 0.0, 0.0, 0.0, 0.0, 0.0, 0.0, 0.0, 0.0, 0.0, 0.0, 0.0, 0.0, 0.0, 0.0, 0.0, 0.0, 0.0, 0.0, 0.0, 0.0, 0.0, 0.0, 0.0, 0.0, 0.0, 0.0, 0.0, 0.0, 0.0, 0.0, 0.0, 0.0, 0.0, 0.0, 0.0, 0.0, 0.0, 0.0, 0.0, 0.0, 0.0, 0.0, 0.0, 0.0, 0.0, 0.0, 0.0, 0.0, 0.0, 0.0, 0.0, 0.0, 0.0, 0.0, 0.0, 0.0, 0.0, 0.0, 0.0, 0.0, 0.0, 0.0, 0.0, 0.0, 0.0, 0.0, 0.0, 0.0, 0.0, 0.0, 0.0, 0.0, 0.0, 0.0, 0.0, 0.0, 0.0, 0.0, 0.0, 0.0, 0.0, 0.0, 0.0, 0.0, 0.0, 0.0, 0.0, 0.0, 0.0, 0.0, 0.0, 0.0, 0.0, 0.0, 0.0, 0.0, 0.0, 0.0, 0.0, 0.0, 0.0, 0.0, 0.0, 0.0, 0.0, 0.0, 0.0, 0.0, 0.0, 0.0, 0.0, 0.0, 0.0, 0.0, 0.0, 0.0, 0.0, 0.0, 0.0, 0.0, 0.0, 0.0, 0.0, 0.0, 0.0, 0.0, 0.0, 0.0, 0.0, 0.0, 0.0, 0.0, 0.0, 0.0, 0.0, 0.0, 0.0, 0.0, 0.0, 0.0, 0.0, 0.0, 0.0, 0.0, 0.0, 0.0, 0.0, 0.0, 0.0, 0.0, 0.0, 0.0, 0.0, 0.0, 0.0, 0.0, 0.0, 0.0, 0.0, 0.0, 0.0, 0.0, 0.0, 0.0, 0.0, 0.0, 0.0, 0.0, 0.0, 0.0, 0.0, 0.0, 0.0, 0.0, 0.0, 0.0, 0.0, 0.0, 0.0, 0.0, 0.0, 0.0, 0.0, 0.0, 0.0, 0.0, 0.0, 0.0, 0.0, 0.0, 0.0, 0.0, 0.0, 0.0, 0.0, 0.0, 0.0, 0.0, 0.0, 0.0, 0.0, 0.0, 0.0, 0.0, 0.0, 0.0, 0.0, 0.0, 0.0, 0.0, 0.0, 0.0, 0.0, 0.0, 0.0, 0.0, 0.0, 0.0, 0.0, 0.0, 0.0, 0.0, 0.0, 0.0, 0.0, 0.0, 0.0, 0.0, 0.0, 0.0, 0.0, 0.0, 0.0, 0.0, 0.0, 0.0, 0.0, 0.0, 0.0, 0.0, 0.0, 0.0, 0.0, 0.0, 0.0, 0.0, 0.0, 0.0, 0.0, 0.0, 0.0, 0.0, 0.0, 0.0, 0.0, 0.0, 0.0, 0.0, 0.0, 0.0, 0.0, 0.0, 0.0, 0.0, 0.0, 0.0, 0.0, 0.0, 0.0, 0.0, 0.0, 0.0, 0.0, 0.0, 0.0, 0.0, 0.0, 0.0, 0.0, 0.0, 0.0, 0.0, 0.0, 0.0, 0.0, 0.0, 0.0, 0.0, 0.0, 0.0, 0.0, 0.0, 0.0, 0.0, 0.0, 0.0, 0.0, 0.0, 0.0, 0.0, 0.0, 0.0, 0.0, 0.0, 0.0, 0.0, 0.0, 0.0, 0.0, 0.0, 0.0, 0.0, 0.0, 0.0, 0.0, 0.0, 0.0, 0.0, 0.0, 0.0, 0.0, 0.0, 0.0, 0.0, 0.0, 0.0, 0.0, 0.0, 0.0, 0.0, 0.0, 0.0, 0.0, 0.0, 0.0, 0.0, 0.0, 0.0, 0.0, 0.0, 0.0, 0.0, 0.0, 0.0, 0.0, 0.0, 0.0, 0.0, 0.0, 0.0, 0.0, 0.0, 0.0, 0.0, 0.0, 0.0, 0.0, 0.0, 0.0, 0.0, 0.0, 0.0, 0.0, 0.0, 0.0, 0.0, 0.0, 0.0, 0.0, 0.0, 0.0, 0.0, 0.0, 0.0, 0.0, 0.0, 0.0, 0.0, 0.0, 0.0, 0.0, 0.0, 0.0, 0.0, 0.0, 0.0, 0.0, 0.0, 0.0, 0.0, 0.0, 0.0, 0.0, 0.0, 0.0, 0.0, 0.0, 0.0, 0.0, 0.0, 0.0, 0.0, 0.0, 0.0, 0.0, 0.0, 0.0, 0.0, 0.0, 0.0, 0.0, 0.0, 0.0, 0.0, 0.0, 0.0, 0.0, 0.0, 0.0, 0.0, 0.0, 0.0, 0.0, 0.0, 0.0, 0.0, 0.0, 0.0, 0.0, 0.0, 0.0, 0.0, 0.0, 0.0, 0.0, 0.0, 0.0, 0.0, 0.0, 0.0, 0.0, 0.0, 0.0, 0.0, 0.0, 0.0, 0.0, 0.0, 0.0, 0.0, 0.0, 0.0, 0.0, 0.0, 0.0, 0.0, 0.0, 0.0, 0.0, 0.0, 0.0, 0.0, 0.0, 0.0, 0.0, 0.0, 0.0, 0.0, 0.0, 0.0, 0.0, 0.0, 0.0, 0.0, 0.0, 0.0, 0.0, 0.0, 0.0, 0.0, 0.0, 0.0, 0.0, 0.0, 0.0, 0.0, 0.0, 0.0, 0.0, 0.0, 0.0, 0.0, 0.0, 0.0, 0.0, 0.0, 0.0, 0.0, 0.0, 0.0, 0.0, 0.0, 0.0, 0.0, 0.0, 0.0, 0.0, 0.0, 0.0, 0.0, 0.0, 0.0, 0.0, 0.0, 0.0, 0.0, 0.0, 0.0, 0.0, 0.0, 0.0, 0.0, 0.0, 0.0, 0.0, 0.0, 0.0, 0.0, 0.0, 0.0, 0.0, 0.0, 0.0, 0.0, 0.0, 0.0, 0.0, 0.0, 0.0, 0.0, 0.0, 0.0, 0.0, 0.0, 0.0, 0.0, 0.0, 0.0, 0.0, 0.0, 0.0, 0.0, 0.0, 0.0, 0.0, 0.0, 0.0])
me_cube_003.update()

# ---- objects
ob_cube_001 = bpy.data.objects.new('Cube.001', me_cube_003)

# ---- transforms, parenting, visibility, modifiers, constraints
ob_cube_001.location = (1.211, -1.498, 0.1027)
_vg = ob_cube_001.vertex_groups.new(name='Group')

# ---- collection membership
scene.collection.objects.link(ob_cube_001)

# ---- scene / render settings (as saved in the file)
scene.frame_start = 1; scene.frame_end = 250; scene.frame_set(1)
scene.render.engine = 'BLENDER_EEVEE_NEXT'
scene.cycles.sampling_pattern = 'TABULATED_SOBOL'
scene.cycles.use_light_tree = False
scene.view_settings.view_transform = 'Filmic'
bpy.context.view_layer.update()

# ---- added for rendering (the .blend has no active camera and no usable light): camera, sun
cam_auto = bpy.data.cameras.new('AutoCamera')
cam_auto.lens = 50.0
cam_auto.sensor_width = 36.0
cam_auto.clip_end = 1000.0
ob_auto_camera = bpy.data.objects.new('AutoCamera', cam_auto)
scene.collection.objects.link(ob_auto_camera)
ob_auto_camera.location = (3.24277, -3.78344, 1.67286)
ob_auto_camera.rotation_euler = (1.09748, -7.21219e-08, 0.694738)
scene.camera = ob_auto_camera
light_auto_sun = bpy.data.lights.new('AutoSun', 'SUN')
light_auto_sun.energy = 3.0
light_auto_sun.angle = 0.0523599
ob_auto_sun = bpy.data.objects.new('AutoSun', light_auto_sun)
scene.collection.objects.link(ob_auto_sun)
ob_auto_sun.rotation_euler = (0.872665, 0.174533, 0.523599)
bpy.context.view_layer.update()
